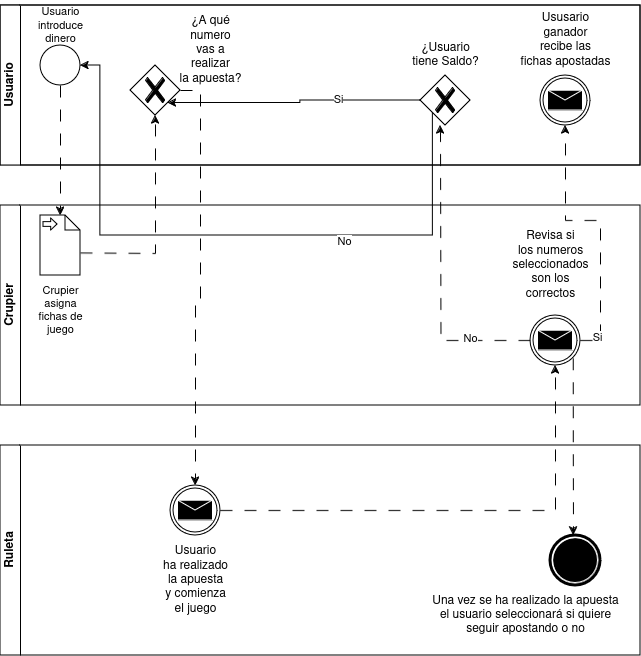

The diagram above was exported from draw.io. Its source (the exported page's mxGraphModel, read from the mxfile embedded in the PNG):
<mxGraphModel dx="1372" dy="766" grid="1" gridSize="10" guides="1" tooltips="1" connect="1" arrows="1" fold="1" page="1" pageScale="1" pageWidth="827" pageHeight="1169" math="0" shadow="0">
  <root>
    <mxCell id="0" />
    <mxCell id="1" parent="0" />
    <mxCell id="dNxyNK7c78bLwvsdeMH5-19" value="" style="swimlane;html=1;childLayout=stackLayout;resizeParent=1;resizeParentMax=0;horizontal=0;startSize=0;horizontalStack=0;" parent="1" vertex="1">
      <mxGeometry x="120" y="280" width="640" height="160" as="geometry" />
    </mxCell>
    <mxCell id="dNxyNK7c78bLwvsdeMH5-20" value="Usuario" style="swimlane;html=1;startSize=20;horizontal=0;" parent="dNxyNK7c78bLwvsdeMH5-19" vertex="1">
      <mxGeometry width="640" height="160" as="geometry" />
    </mxCell>
    <mxCell id="dNxyNK7c78bLwvsdeMH5-23" value="" style="ellipse;whiteSpace=wrap;html=1;" parent="dNxyNK7c78bLwvsdeMH5-20" vertex="1">
      <mxGeometry x="40" y="40" width="40" height="40" as="geometry" />
    </mxCell>
    <mxCell id="IqAM0ZUYde2AAi9rAYiV-2" value="&lt;div style=&quot;font-size: 11px;&quot;&gt;&lt;font style=&quot;font-size: 11px;&quot;&gt;Usuario&lt;/font&gt;&lt;/div&gt;&lt;div style=&quot;font-size: 11px;&quot;&gt;&lt;font style=&quot;font-size: 11px;&quot;&gt;introduce &lt;br&gt;&lt;/font&gt;&lt;/div&gt;&lt;div style=&quot;font-size: 11px;&quot;&gt;&lt;font style=&quot;font-size: 11px;&quot;&gt;dinero&lt;/font&gt;&lt;br&gt;&lt;/div&gt;" style="text;html=1;align=center;verticalAlign=middle;resizable=0;points=[];autosize=1;strokeColor=none;fillColor=none;" vertex="1" parent="dNxyNK7c78bLwvsdeMH5-20">
      <mxGeometry x="25" y="-5" width="70" height="50" as="geometry" />
    </mxCell>
    <mxCell id="IqAM0ZUYde2AAi9rAYiV-8" value="&lt;div&gt;¿A qué &lt;br&gt;&lt;/div&gt;&lt;div&gt;numero &lt;br&gt;&lt;/div&gt;&lt;div&gt;vas a &lt;br&gt;&lt;/div&gt;&lt;div&gt;realizar &lt;br&gt;&lt;/div&gt;&lt;div&gt;la apuesta?&lt;br&gt;&lt;/div&gt;" style="text;html=1;align=center;verticalAlign=middle;resizable=0;points=[];autosize=1;strokeColor=none;fillColor=none;" vertex="1" parent="dNxyNK7c78bLwvsdeMH5-20">
      <mxGeometry x="165" width="90" height="90" as="geometry" />
    </mxCell>
    <mxCell id="IqAM0ZUYde2AAi9rAYiV-13" value="" style="points=[[0.25,0.25,0],[0.5,0,0],[0.75,0.25,0],[1,0.5,0],[0.75,0.75,0],[0.5,1,0],[0.25,0.75,0],[0,0.5,0]];shape=mxgraph.bpmn.gateway2;html=1;verticalLabelPosition=bottom;labelBackgroundColor=#ffffff;verticalAlign=top;align=center;perimeter=rhombusPerimeter;outlineConnect=0;outline=none;symbol=none;gwType=exclusive;" vertex="1" parent="dNxyNK7c78bLwvsdeMH5-20">
      <mxGeometry x="130" y="60" width="50" height="50" as="geometry" />
    </mxCell>
    <mxCell id="IqAM0ZUYde2AAi9rAYiV-18" value="" style="points=[[0.145,0.145,0],[0.5,0,0],[0.855,0.145,0],[1,0.5,0],[0.855,0.855,0],[0.5,1,0],[0.145,0.855,0],[0,0.5,0]];shape=mxgraph.bpmn.event;html=1;verticalLabelPosition=bottom;labelBackgroundColor=#ffffff;verticalAlign=top;align=center;perimeter=ellipsePerimeter;outlineConnect=0;aspect=fixed;outline=throwing;symbol=message;" vertex="1" parent="dNxyNK7c78bLwvsdeMH5-20">
      <mxGeometry x="540" y="70" width="50" height="50" as="geometry" />
    </mxCell>
    <mxCell id="IqAM0ZUYde2AAi9rAYiV-19" value="&lt;div&gt;Ususario&lt;/div&gt;&lt;div&gt;ganador&lt;/div&gt;&lt;div&gt;recibe las&lt;/div&gt;&lt;div&gt;fichas apostadas&lt;br&gt;&lt;/div&gt;" style="text;html=1;align=center;verticalAlign=middle;resizable=0;points=[];autosize=1;strokeColor=none;fillColor=none;" vertex="1" parent="dNxyNK7c78bLwvsdeMH5-20">
      <mxGeometry x="510" width="110" height="70" as="geometry" />
    </mxCell>
    <mxCell id="IqAM0ZUYde2AAi9rAYiV-29" style="edgeStyle=orthogonalEdgeStyle;rounded=0;orthogonalLoop=1;jettySize=auto;html=1;exitX=0.25;exitY=0.75;exitDx=0;exitDy=0;exitPerimeter=0;entryX=1;entryY=0.5;entryDx=0;entryDy=0;" edge="1" parent="dNxyNK7c78bLwvsdeMH5-20" source="IqAM0ZUYde2AAi9rAYiV-25" target="dNxyNK7c78bLwvsdeMH5-23">
      <mxGeometry relative="1" as="geometry">
        <mxPoint x="100" y="170" as="targetPoint" />
        <Array as="points">
          <mxPoint x="433" y="230" />
          <mxPoint x="100" y="230" />
          <mxPoint x="100" y="60" />
        </Array>
      </mxGeometry>
    </mxCell>
    <mxCell id="IqAM0ZUYde2AAi9rAYiV-30" value="No" style="edgeLabel;html=1;align=center;verticalAlign=middle;resizable=0;points=[];" vertex="1" connectable="0" parent="IqAM0ZUYde2AAi9rAYiV-29">
      <mxGeometry x="-0.3426" y="5" relative="1" as="geometry">
        <mxPoint as="offset" />
      </mxGeometry>
    </mxCell>
    <mxCell id="IqAM0ZUYde2AAi9rAYiV-25" value="" style="points=[[0.25,0.25,0],[0.5,0,0],[0.75,0.25,0],[1,0.5,0],[0.75,0.75,0],[0.5,1,0],[0.25,0.75,0],[0,0.5,0]];shape=mxgraph.bpmn.gateway2;html=1;verticalLabelPosition=bottom;labelBackgroundColor=#ffffff;verticalAlign=top;align=center;perimeter=rhombusPerimeter;outlineConnect=0;outline=none;symbol=none;gwType=exclusive;" vertex="1" parent="dNxyNK7c78bLwvsdeMH5-20">
      <mxGeometry x="420" y="70" width="50" height="50" as="geometry" />
    </mxCell>
    <mxCell id="IqAM0ZUYde2AAi9rAYiV-26" value="&lt;div&gt;¿Usuario&lt;/div&gt;&lt;div&gt;tiene Saldo?&lt;/div&gt;" style="text;html=1;align=center;verticalAlign=middle;resizable=0;points=[];autosize=1;strokeColor=none;fillColor=none;" vertex="1" parent="dNxyNK7c78bLwvsdeMH5-20">
      <mxGeometry x="400" y="30" width="90" height="40" as="geometry" />
    </mxCell>
    <mxCell id="IqAM0ZUYde2AAi9rAYiV-27" style="edgeStyle=orthogonalEdgeStyle;rounded=0;orthogonalLoop=1;jettySize=auto;html=1;exitX=0;exitY=0.5;exitDx=0;exitDy=0;exitPerimeter=0;entryX=0.75;entryY=0.75;entryDx=0;entryDy=0;entryPerimeter=0;" edge="1" parent="dNxyNK7c78bLwvsdeMH5-20" source="IqAM0ZUYde2AAi9rAYiV-25" target="IqAM0ZUYde2AAi9rAYiV-13">
      <mxGeometry relative="1" as="geometry" />
    </mxCell>
    <mxCell id="IqAM0ZUYde2AAi9rAYiV-28" value="Si" style="edgeLabel;html=1;align=center;verticalAlign=middle;resizable=0;points=[];" vertex="1" connectable="0" parent="IqAM0ZUYde2AAi9rAYiV-27">
      <mxGeometry x="-0.349" y="-2" relative="1" as="geometry">
        <mxPoint as="offset" />
      </mxGeometry>
    </mxCell>
    <mxCell id="dNxyNK7c78bLwvsdeMH5-22" value="&lt;div&gt;Ruleta&lt;/div&gt;" style="swimlane;html=1;startSize=20;horizontal=0;" parent="1" vertex="1">
      <mxGeometry x="120" y="720" width="640" height="210" as="geometry" />
    </mxCell>
    <mxCell id="IqAM0ZUYde2AAi9rAYiV-10" value="" style="points=[[0.145,0.145,0],[0.5,0,0],[0.855,0.145,0],[1,0.5,0],[0.855,0.855,0],[0.5,1,0],[0.145,0.855,0],[0,0.5,0]];shape=mxgraph.bpmn.event;html=1;verticalLabelPosition=bottom;labelBackgroundColor=#ffffff;verticalAlign=top;align=center;perimeter=ellipsePerimeter;outlineConnect=0;aspect=fixed;outline=throwing;symbol=message;" vertex="1" parent="dNxyNK7c78bLwvsdeMH5-22">
      <mxGeometry x="170" y="40" width="50" height="50" as="geometry" />
    </mxCell>
    <mxCell id="IqAM0ZUYde2AAi9rAYiV-11" value="&lt;div&gt;Usuario&lt;/div&gt;&lt;div&gt;ha realizado&lt;/div&gt;&lt;div&gt;la apuesta&lt;/div&gt;&lt;div&gt;y comienza&lt;/div&gt;&lt;div&gt;el juego&lt;br&gt;&lt;/div&gt;" style="text;html=1;align=center;verticalAlign=middle;resizable=0;points=[];autosize=1;strokeColor=none;fillColor=none;" vertex="1" parent="dNxyNK7c78bLwvsdeMH5-22">
      <mxGeometry x="150" y="90" width="90" height="90" as="geometry" />
    </mxCell>
    <mxCell id="IqAM0ZUYde2AAi9rAYiV-32" value="" style="points=[[0.145,0.145,0],[0.5,0,0],[0.855,0.145,0],[1,0.5,0],[0.855,0.855,0],[0.5,1,0],[0.145,0.855,0],[0,0.5,0]];shape=mxgraph.bpmn.event;html=1;verticalLabelPosition=bottom;labelBackgroundColor=#ffffff;verticalAlign=top;align=center;perimeter=ellipsePerimeter;outlineConnect=0;aspect=fixed;outline=end;symbol=terminate;" vertex="1" parent="dNxyNK7c78bLwvsdeMH5-22">
      <mxGeometry x="550" y="90" width="50" height="50" as="geometry" />
    </mxCell>
    <mxCell id="IqAM0ZUYde2AAi9rAYiV-33" value="&lt;div&gt;Una vez se ha realizado la apuesta&lt;/div&gt;&lt;div&gt;el usuario seleccionará si quiere&lt;/div&gt;&lt;div&gt;seguir apostando o no&lt;br&gt;&lt;/div&gt;" style="text;html=1;align=center;verticalAlign=middle;resizable=0;points=[];autosize=1;strokeColor=none;fillColor=none;" vertex="1" parent="dNxyNK7c78bLwvsdeMH5-22">
      <mxGeometry x="420" y="140" width="210" height="60" as="geometry" />
    </mxCell>
    <mxCell id="dNxyNK7c78bLwvsdeMH5-21" value="Crupier" style="swimlane;html=1;startSize=20;horizontal=0;" parent="1" vertex="1">
      <mxGeometry x="120" y="480" width="640" height="200" as="geometry" />
    </mxCell>
    <mxCell id="IqAM0ZUYde2AAi9rAYiV-5" value="&lt;div style=&quot;font-size: 11px;&quot;&gt;&lt;font style=&quot;font-size: 11px;&quot;&gt;Crupier&lt;/font&gt;&lt;/div&gt;&lt;div style=&quot;font-size: 11px;&quot;&gt;&lt;font style=&quot;font-size: 11px;&quot;&gt;asigna&lt;/font&gt;&lt;/div&gt;&lt;div style=&quot;font-size: 11px;&quot;&gt;&lt;font style=&quot;font-size: 11px;&quot;&gt;fichas de &lt;br&gt;&lt;/font&gt;&lt;/div&gt;&lt;div style=&quot;font-size: 11px;&quot;&gt;&lt;font style=&quot;font-size: 11px;&quot;&gt;&lt;font style=&quot;font-size: 11px;&quot;&gt;juego&lt;/font&gt;&lt;font style=&quot;font-size: 11px;&quot;&gt;&lt;br&gt;&lt;/font&gt;&lt;/font&gt;&lt;/div&gt;" style="text;html=1;align=center;verticalAlign=middle;resizable=0;points=[];autosize=1;strokeColor=none;fillColor=none;" vertex="1" parent="dNxyNK7c78bLwvsdeMH5-21">
      <mxGeometry x="25" y="70" width="70" height="70" as="geometry" />
    </mxCell>
    <mxCell id="IqAM0ZUYde2AAi9rAYiV-23" style="edgeStyle=orthogonalEdgeStyle;rounded=0;orthogonalLoop=1;jettySize=auto;html=1;exitX=0;exitY=0.5;exitDx=0;exitDy=0;exitPerimeter=0;dashed=1;dashPattern=12 12;" edge="1" parent="dNxyNK7c78bLwvsdeMH5-21" source="IqAM0ZUYde2AAi9rAYiV-14">
      <mxGeometry relative="1" as="geometry">
        <mxPoint x="440" y="-80" as="targetPoint" />
      </mxGeometry>
    </mxCell>
    <mxCell id="IqAM0ZUYde2AAi9rAYiV-24" value="No" style="edgeLabel;html=1;align=center;verticalAlign=middle;resizable=0;points=[];" vertex="1" connectable="0" parent="IqAM0ZUYde2AAi9rAYiV-23">
      <mxGeometry x="-0.5993" y="-3" relative="1" as="geometry">
        <mxPoint as="offset" />
      </mxGeometry>
    </mxCell>
    <mxCell id="IqAM0ZUYde2AAi9rAYiV-31" style="edgeStyle=orthogonalEdgeStyle;rounded=0;orthogonalLoop=1;jettySize=auto;html=1;exitX=0.855;exitY=0.855;exitDx=0;exitDy=0;exitPerimeter=0;dashed=1;dashPattern=12 12;" edge="1" parent="dNxyNK7c78bLwvsdeMH5-21" source="IqAM0ZUYde2AAi9rAYiV-14">
      <mxGeometry relative="1" as="geometry">
        <mxPoint x="573" y="330" as="targetPoint" />
      </mxGeometry>
    </mxCell>
    <mxCell id="IqAM0ZUYde2AAi9rAYiV-14" value="" style="points=[[0.145,0.145,0],[0.5,0,0],[0.855,0.145,0],[1,0.5,0],[0.855,0.855,0],[0.5,1,0],[0.145,0.855,0],[0,0.5,0]];shape=mxgraph.bpmn.event;html=1;verticalLabelPosition=bottom;labelBackgroundColor=#ffffff;verticalAlign=top;align=center;perimeter=ellipsePerimeter;outlineConnect=0;aspect=fixed;outline=throwing;symbol=message;" vertex="1" parent="dNxyNK7c78bLwvsdeMH5-21">
      <mxGeometry x="530" y="110" width="50" height="50" as="geometry" />
    </mxCell>
    <mxCell id="IqAM0ZUYde2AAi9rAYiV-15" value="&lt;div&gt;Revisa si &lt;br&gt;&lt;/div&gt;&lt;div&gt;los numeros&lt;/div&gt;&lt;div&gt;seleccionados&lt;/div&gt;&lt;div&gt;son los &lt;br&gt;&lt;/div&gt;&lt;div&gt;correctos&lt;br&gt;&lt;/div&gt;" style="text;html=1;align=center;verticalAlign=middle;resizable=0;points=[];autosize=1;strokeColor=none;fillColor=none;" vertex="1" parent="dNxyNK7c78bLwvsdeMH5-21">
      <mxGeometry x="500" y="15" width="100" height="90" as="geometry" />
    </mxCell>
    <mxCell id="IqAM0ZUYde2AAi9rAYiV-34" value="" style="shape=mxgraph.bpmn.data;labelPosition=center;verticalLabelPosition=bottom;align=center;verticalAlign=top;size=15;html=1;bpmnTransferType=input;" vertex="1" parent="dNxyNK7c78bLwvsdeMH5-21">
      <mxGeometry x="40" y="10" width="40" height="60" as="geometry" />
    </mxCell>
    <mxCell id="IqAM0ZUYde2AAi9rAYiV-6" style="edgeStyle=orthogonalEdgeStyle;rounded=0;orthogonalLoop=1;jettySize=auto;html=1;exitX=0;exitY=0;exitDx=40;exitDy=37.5;exitPerimeter=0;entryX=0.5;entryY=1;entryDx=0;entryDy=0;entryPerimeter=0;dashed=1;dashPattern=12 12;" edge="1" parent="1" target="IqAM0ZUYde2AAi9rAYiV-13">
      <mxGeometry relative="1" as="geometry">
        <mxPoint x="275" y="230" as="targetPoint" />
        <mxPoint x="200" y="527.5" as="sourcePoint" />
      </mxGeometry>
    </mxCell>
    <mxCell id="IqAM0ZUYde2AAi9rAYiV-9" style="edgeStyle=orthogonalEdgeStyle;rounded=0;orthogonalLoop=1;jettySize=auto;html=1;exitX=1;exitY=0.5;exitDx=0;exitDy=0;exitPerimeter=0;entryX=0.5;entryY=0;entryDx=0;entryDy=0;entryPerimeter=0;dashed=1;dashPattern=12 12;" edge="1" parent="1" source="IqAM0ZUYde2AAi9rAYiV-13" target="IqAM0ZUYde2AAi9rAYiV-10">
      <mxGeometry relative="1" as="geometry">
        <mxPoint x="320" y="860" as="targetPoint" />
        <mxPoint x="292.75" y="222.75" as="sourcePoint" />
      </mxGeometry>
    </mxCell>
    <mxCell id="dNxyNK7c78bLwvsdeMH5-25" value="" style="edgeStyle=orthogonalEdgeStyle;rounded=0;orthogonalLoop=1;jettySize=auto;html=1;entryX=0.5;entryY=0;entryDx=0;entryDy=0;entryPerimeter=0;dashed=1;dashPattern=12 12;" parent="1" source="dNxyNK7c78bLwvsdeMH5-23" edge="1">
      <mxGeometry relative="1" as="geometry">
        <mxPoint x="180" y="490" as="targetPoint" />
      </mxGeometry>
    </mxCell>
    <mxCell id="IqAM0ZUYde2AAi9rAYiV-12" style="edgeStyle=orthogonalEdgeStyle;rounded=0;orthogonalLoop=1;jettySize=auto;html=1;exitX=1;exitY=0.5;exitDx=0;exitDy=0;exitPerimeter=0;entryX=0.5;entryY=1;entryDx=0;entryDy=0;entryPerimeter=0;dashed=1;dashPattern=12 12;" edge="1" parent="1" source="IqAM0ZUYde2AAi9rAYiV-10" target="IqAM0ZUYde2AAi9rAYiV-14">
      <mxGeometry relative="1" as="geometry">
        <mxPoint x="390" y="520" as="targetPoint" />
      </mxGeometry>
    </mxCell>
    <mxCell id="IqAM0ZUYde2AAi9rAYiV-16" style="edgeStyle=orthogonalEdgeStyle;rounded=0;orthogonalLoop=1;jettySize=auto;html=1;exitX=1;exitY=0.5;exitDx=0;exitDy=0;exitPerimeter=0;dashed=1;dashPattern=12 12;" edge="1" parent="1" source="IqAM0ZUYde2AAi9rAYiV-14" target="IqAM0ZUYde2AAi9rAYiV-18">
      <mxGeometry relative="1" as="geometry">
        <mxPoint x="520" y="400" as="targetPoint" />
        <mxPoint x="494" y="605" as="sourcePoint" />
      </mxGeometry>
    </mxCell>
    <mxCell id="IqAM0ZUYde2AAi9rAYiV-17" value="&lt;div&gt;Si&lt;/div&gt;" style="edgeLabel;html=1;align=center;verticalAlign=middle;resizable=0;points=[];" vertex="1" connectable="0" parent="IqAM0ZUYde2AAi9rAYiV-16">
      <mxGeometry x="-0.8841" y="4" relative="1" as="geometry">
        <mxPoint as="offset" />
      </mxGeometry>
    </mxCell>
  </root>
</mxGraphModel>